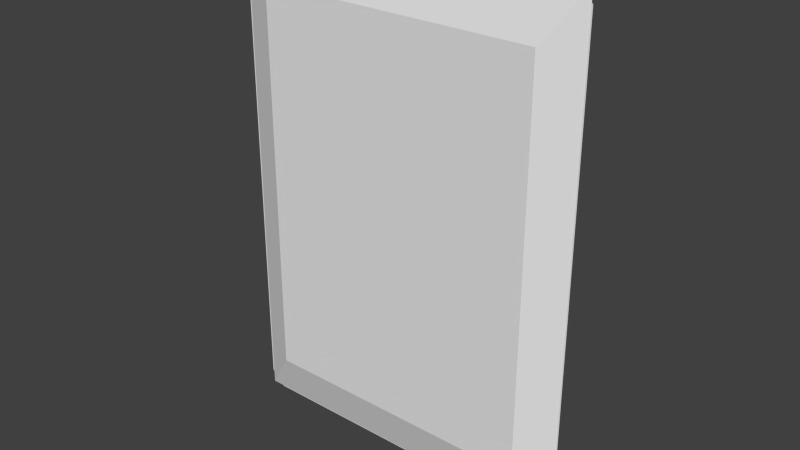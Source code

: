 # Source: Card.blend  (saved by Blender 2.69.0; exported with 4.5.12 LTS)
import bpy
from mathutils import Matrix  # noqa: F401  (used for matrix-valued properties, if any)

bpy.ops.wm.read_factory_settings(use_empty=True)
scene = bpy.context.scene
scene.name = 'Scene'

# ---- collections
col_collection_1 = bpy.data.collections.new('Collection 1'); scene.collection.children.link(col_collection_1)

# ---- world
world_world = bpy.data.worlds.new('World'); scene.world = world_world
world_world.color = (0.05088, 0.05088, 0.05088)
world_world.use_sun_shadow = False
world_world.sun_shadow_jitter_overblur = 0.0
world_world.cycles.sampling_method = 'MANUAL'
world_world.cycles.sample_map_resolution = 256

# ---- meshes
me_cube = bpy.data.meshes.new('Cube')
me_cube.from_pydata([(-0.2844, 0.03, -0.399), (-0.2844, 0.03, 0.399), (0.2844, 0.03, 0.399), (0.2844, 0.03, -0.399), (-0.2844, -0.03, -0.399), (-0.2844, -0.03, 0.399), (0.2844, -0.03, 0.399), (0.2844, -0.03, -0.399), (-0.3555, 2.98e-08, 0.4987), (-0.3555, -2.98e-08, -0.4987), (0.3555, 2.98e-08, 0.4987), (0.3555, -2.98e-08, -0.4987)], [], [(9, 8, 1, 0), (8, 10, 2, 1), (10, 11, 3, 2), (11, 9, 0, 3), (0, 1, 2, 3), (7, 6, 5, 4), (4, 5, 8, 9), (5, 6, 10, 8), (6, 7, 11, 10), (7, 4, 9, 11)])
me_cube.use_remesh_preserve_volume = False
me_cube.use_remesh_preserve_attributes = False
me_cube.use_mirror_vertex_groups = False
me_cube.update()
me_card = bpy.data.meshes.new('Card')
me_card.from_pydata([(0.328, 7.351e-08, 0.5), (-0.328, 7.351e-08, 0.5), (0.328, -7.351e-08, -0.5), (-0.328, -7.351e-08, -0.5), (-0.358, -7.089e-08, -0.47), (-0.358, 7.089e-08, 0.47), (0.358, 7.089e-08, 0.47), (0.358, -7.089e-08, -0.47)], [], [(2, 3, 4, 5, 1, 0, 6, 7)])
_uv = me_card.uv_layers.new(name='UVMap')
_uv.uv.foreach_set('vector', [0.9581, 1.0, 0.0419, 1.0, 0.0, 0.97, 0.0, 0.03, 0.0419, 0.0, 0.9581, 0.0, 1.0, 0.03, 1.0, 0.97])
me_card.use_remesh_preserve_volume = False
me_card.use_remesh_preserve_attributes = False
me_card.use_mirror_vertex_groups = False
me_card.update()

# ---- objects
ob_card_physics = bpy.data.objects.new('Card_Physics', me_cube)
ob_card = bpy.data.objects.new('Card', me_card)

# ---- transforms, parenting, visibility, modifiers, constraints
ob_card_physics.location = (0.0, 0.0, 0.0)
ob_card_physics.lineart.crease_threshold = 0.0
ob_card.location = (0.0, 0.0, 0.0)
ob_card.lineart.crease_threshold = 0.0

# ---- collection membership
col_collection_1.objects.link(ob_card_physics)
col_collection_1.objects.link(ob_card)

# ---- scene / render settings (as saved in the file)
scene.frame_start = 1; scene.frame_end = 250; scene.frame_set(1)
scene.render.engine = 'BLENDER_EEVEE_NEXT'
scene.render.image_settings.color_mode = 'RGB'
scene.render.image_settings.compression = 90
scene.render.resolution_percentage = 50
scene.render.dither_intensity = 0.0
scene.render.bake_margin = 2
scene.render.bake_bias = 0.0
scene.cycles.use_denoising = False
scene.cycles.samples = 10
scene.cycles.sampling_pattern = 'TABULATED_SOBOL'
scene.cycles.light_sampling_threshold = 0.0
scene.cycles.use_adaptive_sampling = False
scene.cycles.use_light_tree = False
scene.cycles.blur_glossy = 0.0
scene.cycles.volume_bounces = 1
scene.cycles.pixel_filter_type = 'GAUSSIAN'
scene.cycles.sample_clamp_indirect = 0.0
scene.view_settings.view_transform = 'Standard'
bpy.context.view_layer.update()

# ---- added for rendering (the .blend has no active camera and no usable light): camera, sun
cam_auto = bpy.data.cameras.new('AutoCamera')
cam_auto.lens = 50.0
cam_auto.sensor_width = 36.0
cam_auto.clip_end = 1000.0
ob_auto_camera = bpy.data.objects.new('AutoCamera', cam_auto)
scene.collection.objects.link(ob_auto_camera)
ob_auto_camera.location = (1.13924, -1.36709, 0.911391)
ob_auto_camera.rotation_euler = (1.09748, -7.21219e-08, 0.694738)
scene.camera = ob_auto_camera
light_auto_sun = bpy.data.lights.new('AutoSun', 'SUN')
light_auto_sun.energy = 3.0
light_auto_sun.angle = 0.0523599
ob_auto_sun = bpy.data.objects.new('AutoSun', light_auto_sun)
scene.collection.objects.link(ob_auto_sun)
ob_auto_sun.rotation_euler = (0.872665, 0.174533, 0.523599)
bpy.context.view_layer.update()

